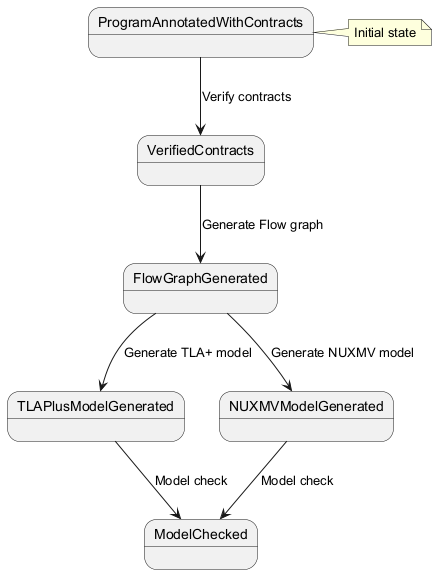

The diagram above was rendered by PlantUML. Its source (embedded in the PNG):
@startuml
state ProgramAnnotatedWithContracts
state VerifiedContracts
state FlowGraphGenerated
state TLAPlusModelGenerated
state NUXMVModelGenerated
state ModelChecked

ProgramAnnotatedWithContracts --> VerifiedContracts : Verify contracts
VerifiedContracts --> FlowGraphGenerated : Generate Flow graph
FlowGraphGenerated --> TLAPlusModelGenerated : Generate TLA+ model
FlowGraphGenerated --> NUXMVModelGenerated : Generate NUXMV model
TLAPlusModelGenerated --> ModelChecked : Model check
NUXMVModelGenerated --> ModelChecked : Model check
note right of ProgramAnnotatedWithContracts : Initial state
@enduml